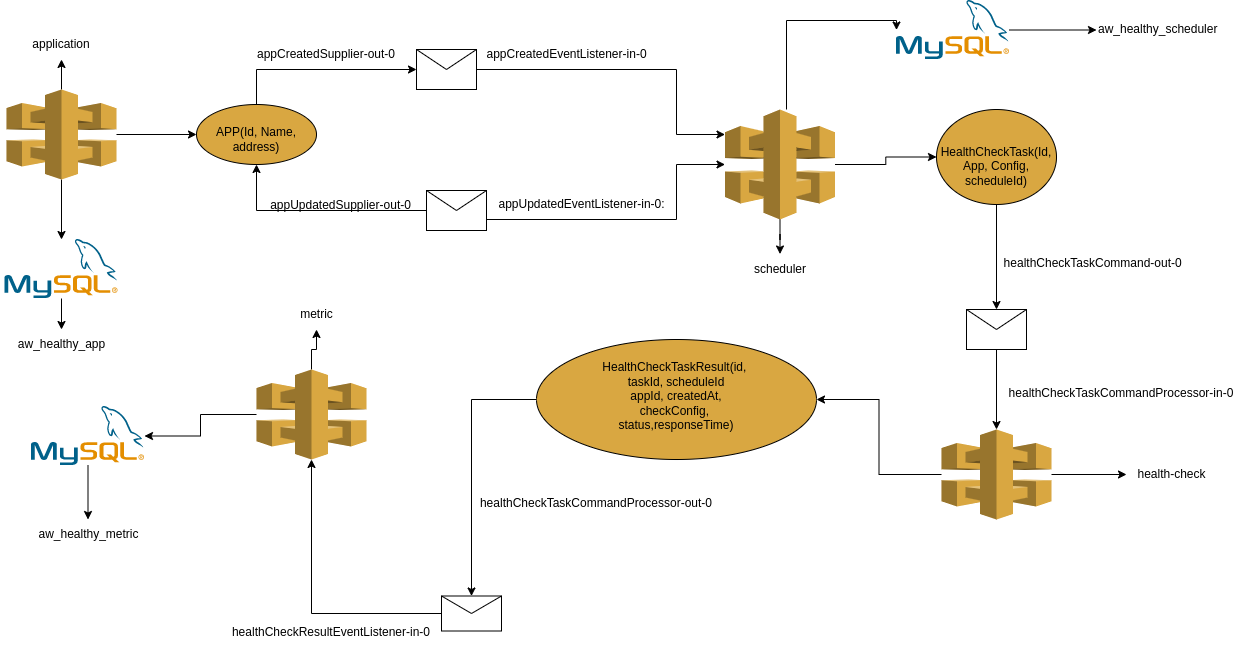

The diagram above was exported from draw.io. Its source (the exported page's mxGraphModel, read from the mxfile embedded in the PNG):
<mxGraphModel dx="1412" dy="859" grid="1" gridSize="10" guides="1" tooltips="1" connect="1" arrows="1" fold="1" page="1" pageScale="1" pageWidth="827" pageHeight="1169" math="0" shadow="0">
  <root>
    <mxCell id="0" />
    <mxCell id="1" parent="0" />
    <mxCell id="2ViXGIsyGjE3DWEQ9ZrH-13" value="" style="edgeStyle=orthogonalEdgeStyle;rounded=0;orthogonalLoop=1;jettySize=auto;html=1;" edge="1" parent="1" source="2ViXGIsyGjE3DWEQ9ZrH-1" target="2ViXGIsyGjE3DWEQ9ZrH-12">
      <mxGeometry relative="1" as="geometry" />
    </mxCell>
    <mxCell id="2ViXGIsyGjE3DWEQ9ZrH-1" value="" style="shape=image;verticalLabelPosition=bottom;labelBackgroundColor=#ffffff;verticalAlign=top;aspect=fixed;imageAspect=0;image=data:image/svg+xml,(base64 omitted: 9848 chars);" vertex="1" parent="1">
      <mxGeometry x="78.5" y="260" width="113" height="59" as="geometry" />
    </mxCell>
    <mxCell id="2ViXGIsyGjE3DWEQ9ZrH-6" value="" style="edgeStyle=orthogonalEdgeStyle;rounded=0;orthogonalLoop=1;jettySize=auto;html=1;" edge="1" parent="1" source="2ViXGIsyGjE3DWEQ9ZrH-2" target="2ViXGIsyGjE3DWEQ9ZrH-5">
      <mxGeometry relative="1" as="geometry" />
    </mxCell>
    <mxCell id="2ViXGIsyGjE3DWEQ9ZrH-11" value="" style="edgeStyle=orthogonalEdgeStyle;rounded=0;orthogonalLoop=1;jettySize=auto;html=1;" edge="1" parent="1" source="2ViXGIsyGjE3DWEQ9ZrH-2" target="2ViXGIsyGjE3DWEQ9ZrH-1">
      <mxGeometry relative="1" as="geometry" />
    </mxCell>
    <mxCell id="2ViXGIsyGjE3DWEQ9ZrH-180" style="edgeStyle=orthogonalEdgeStyle;rounded=0;orthogonalLoop=1;jettySize=auto;html=1;" edge="1" parent="1" source="2ViXGIsyGjE3DWEQ9ZrH-2" target="2ViXGIsyGjE3DWEQ9ZrH-10">
      <mxGeometry relative="1" as="geometry" />
    </mxCell>
    <mxCell id="2ViXGIsyGjE3DWEQ9ZrH-2" value="" style="outlineConnect=0;dashed=0;verticalLabelPosition=bottom;verticalAlign=top;align=center;html=1;shape=mxgraph.aws3.api_gateway;fillColor=#D9A741;gradientColor=none;" vertex="1" parent="1">
      <mxGeometry x="80" y="110" width="110" height="90" as="geometry" />
    </mxCell>
    <mxCell id="2ViXGIsyGjE3DWEQ9ZrH-8" value="" style="edgeStyle=orthogonalEdgeStyle;rounded=0;orthogonalLoop=1;jettySize=auto;html=1;entryX=0;entryY=0.5;entryDx=0;entryDy=0;" edge="1" parent="1" source="2ViXGIsyGjE3DWEQ9ZrH-5" target="2ViXGIsyGjE3DWEQ9ZrH-15">
      <mxGeometry relative="1" as="geometry">
        <mxPoint x="480" y="155" as="targetPoint" />
        <Array as="points">
          <mxPoint x="330" y="90" />
        </Array>
      </mxGeometry>
    </mxCell>
    <mxCell id="2ViXGIsyGjE3DWEQ9ZrH-5" value="&lt;br&gt;APP(Id, Name, address)" style="ellipse;whiteSpace=wrap;html=1;verticalAlign=top;fillColor=#D9A741;dashed=0;gradientColor=none;" vertex="1" parent="1">
      <mxGeometry x="270" y="125" width="120" height="60" as="geometry" />
    </mxCell>
    <mxCell id="2ViXGIsyGjE3DWEQ9ZrH-10" value="application&lt;br&gt;" style="text;html=1;strokeColor=none;fillColor=none;align=center;verticalAlign=middle;whiteSpace=wrap;rounded=0;" vertex="1" parent="1">
      <mxGeometry x="105" y="50" width="60" height="30" as="geometry" />
    </mxCell>
    <mxCell id="2ViXGIsyGjE3DWEQ9ZrH-12" value="aw_healthy_app" style="text;html=1;strokeColor=none;fillColor=none;align=center;verticalAlign=middle;whiteSpace=wrap;rounded=0;" vertex="1" parent="1">
      <mxGeometry x="74.5" y="350" width="121" height="30" as="geometry" />
    </mxCell>
    <mxCell id="2ViXGIsyGjE3DWEQ9ZrH-30" style="edgeStyle=orthogonalEdgeStyle;rounded=0;orthogonalLoop=1;jettySize=auto;html=1;" edge="1" parent="1" source="2ViXGIsyGjE3DWEQ9ZrH-15" target="2ViXGIsyGjE3DWEQ9ZrH-25">
      <mxGeometry relative="1" as="geometry">
        <mxPoint x="700" y="80" as="targetPoint" />
        <Array as="points">
          <mxPoint x="750" y="90" />
          <mxPoint x="750" y="155" />
        </Array>
      </mxGeometry>
    </mxCell>
    <mxCell id="2ViXGIsyGjE3DWEQ9ZrH-15" value="" style="shape=message;html=1;whiteSpace=wrap;html=1;outlineConnect=0;" vertex="1" parent="1">
      <mxGeometry x="490" y="70" width="60" height="40" as="geometry" />
    </mxCell>
    <mxCell id="2ViXGIsyGjE3DWEQ9ZrH-18" style="edgeStyle=orthogonalEdgeStyle;rounded=0;orthogonalLoop=1;jettySize=auto;html=1;" edge="1" parent="1" source="2ViXGIsyGjE3DWEQ9ZrH-16" target="2ViXGIsyGjE3DWEQ9ZrH-5">
      <mxGeometry relative="1" as="geometry">
        <mxPoint x="450" y="260" as="targetPoint" />
      </mxGeometry>
    </mxCell>
    <mxCell id="2ViXGIsyGjE3DWEQ9ZrH-31" style="edgeStyle=orthogonalEdgeStyle;rounded=0;orthogonalLoop=1;jettySize=auto;html=1;" edge="1" parent="1" source="2ViXGIsyGjE3DWEQ9ZrH-16" target="2ViXGIsyGjE3DWEQ9ZrH-25">
      <mxGeometry relative="1" as="geometry">
        <mxPoint x="720" y="200" as="targetPoint" />
        <Array as="points">
          <mxPoint x="750" y="240" />
          <mxPoint x="750" y="185" />
        </Array>
      </mxGeometry>
    </mxCell>
    <mxCell id="2ViXGIsyGjE3DWEQ9ZrH-16" value="" style="shape=message;html=1;whiteSpace=wrap;html=1;outlineConnect=0;" vertex="1" parent="1">
      <mxGeometry x="500" y="211" width="60" height="40" as="geometry" />
    </mxCell>
    <mxCell id="2ViXGIsyGjE3DWEQ9ZrH-19" value="appCreatedSupplier-out-0" style="text;html=1;strokeColor=none;fillColor=none;align=center;verticalAlign=middle;whiteSpace=wrap;rounded=0;" vertex="1" parent="1">
      <mxGeometry x="320" y="60" width="160" height="30" as="geometry" />
    </mxCell>
    <mxCell id="2ViXGIsyGjE3DWEQ9ZrH-23" value="appUpdatedSupplier-out-0" style="text;html=1;align=center;verticalAlign=middle;resizable=0;points=[];autosize=1;strokeColor=none;fillColor=none;" vertex="1" parent="1">
      <mxGeometry x="334" y="211" width="160" height="30" as="geometry" />
    </mxCell>
    <mxCell id="2ViXGIsyGjE3DWEQ9ZrH-128" style="edgeStyle=orthogonalEdgeStyle;rounded=0;orthogonalLoop=1;jettySize=auto;html=1;" edge="1" parent="1" source="2ViXGIsyGjE3DWEQ9ZrH-25" target="2ViXGIsyGjE3DWEQ9ZrH-127">
      <mxGeometry relative="1" as="geometry" />
    </mxCell>
    <mxCell id="2ViXGIsyGjE3DWEQ9ZrH-163" style="edgeStyle=orthogonalEdgeStyle;rounded=0;orthogonalLoop=1;jettySize=auto;html=1;entryX=0;entryY=0.5;entryDx=0;entryDy=0;" edge="1" parent="1" source="2ViXGIsyGjE3DWEQ9ZrH-25" target="2ViXGIsyGjE3DWEQ9ZrH-35">
      <mxGeometry relative="1" as="geometry">
        <Array as="points">
          <mxPoint x="860" y="41" />
        </Array>
      </mxGeometry>
    </mxCell>
    <mxCell id="2ViXGIsyGjE3DWEQ9ZrH-178" style="edgeStyle=orthogonalEdgeStyle;rounded=0;orthogonalLoop=1;jettySize=auto;html=1;" edge="1" parent="1" source="2ViXGIsyGjE3DWEQ9ZrH-25" target="2ViXGIsyGjE3DWEQ9ZrH-32">
      <mxGeometry relative="1" as="geometry" />
    </mxCell>
    <mxCell id="2ViXGIsyGjE3DWEQ9ZrH-25" value="" style="outlineConnect=0;dashed=0;verticalLabelPosition=bottom;verticalAlign=top;align=center;html=1;shape=mxgraph.aws3.api_gateway;fillColor=#D9A741;gradientColor=none;" vertex="1" parent="1">
      <mxGeometry x="798.5" y="130" width="110" height="110" as="geometry" />
    </mxCell>
    <mxCell id="2ViXGIsyGjE3DWEQ9ZrH-32" value="scheduler" style="text;html=1;strokeColor=none;fillColor=none;align=center;verticalAlign=middle;whiteSpace=wrap;rounded=0;" vertex="1" parent="1">
      <mxGeometry x="823.5" y="274.5" width="60" height="30" as="geometry" />
    </mxCell>
    <mxCell id="2ViXGIsyGjE3DWEQ9ZrH-164" style="edgeStyle=orthogonalEdgeStyle;rounded=0;orthogonalLoop=1;jettySize=auto;html=1;" edge="1" parent="1" source="2ViXGIsyGjE3DWEQ9ZrH-35" target="2ViXGIsyGjE3DWEQ9ZrH-162">
      <mxGeometry relative="1" as="geometry" />
    </mxCell>
    <mxCell id="2ViXGIsyGjE3DWEQ9ZrH-35" value="" style="shape=image;verticalLabelPosition=bottom;labelBackgroundColor=#ffffff;verticalAlign=top;aspect=fixed;imageAspect=0;image=data:image/svg+xml,(base64 omitted: 9848 chars);" vertex="1" parent="1">
      <mxGeometry x="970" y="21" width="113" height="59" as="geometry" />
    </mxCell>
    <mxCell id="2ViXGIsyGjE3DWEQ9ZrH-132" style="edgeStyle=orthogonalEdgeStyle;rounded=0;orthogonalLoop=1;jettySize=auto;html=1;" edge="1" parent="1" source="2ViXGIsyGjE3DWEQ9ZrH-112" target="2ViXGIsyGjE3DWEQ9ZrH-131">
      <mxGeometry relative="1" as="geometry" />
    </mxCell>
    <mxCell id="2ViXGIsyGjE3DWEQ9ZrH-112" value="" style="shape=message;html=1;whiteSpace=wrap;html=1;outlineConnect=0;" vertex="1" parent="1">
      <mxGeometry x="1040" y="330" width="60" height="40" as="geometry" />
    </mxCell>
    <mxCell id="2ViXGIsyGjE3DWEQ9ZrH-121" value="appCreatedEventListener-in-0" style="text;html=1;align=center;verticalAlign=middle;resizable=0;points=[];autosize=1;strokeColor=none;fillColor=none;" vertex="1" parent="1">
      <mxGeometry x="550" y="60" width="180" height="30" as="geometry" />
    </mxCell>
    <mxCell id="2ViXGIsyGjE3DWEQ9ZrH-123" value="appUpdatedEventListener-in-0:" style="text;html=1;align=center;verticalAlign=middle;resizable=0;points=[];autosize=1;strokeColor=none;fillColor=none;" vertex="1" parent="1">
      <mxGeometry x="560" y="210" width="190" height="30" as="geometry" />
    </mxCell>
    <mxCell id="2ViXGIsyGjE3DWEQ9ZrH-174" style="edgeStyle=orthogonalEdgeStyle;rounded=0;orthogonalLoop=1;jettySize=auto;html=1;entryX=0.5;entryY=0;entryDx=0;entryDy=0;" edge="1" parent="1" source="2ViXGIsyGjE3DWEQ9ZrH-127" target="2ViXGIsyGjE3DWEQ9ZrH-112">
      <mxGeometry relative="1" as="geometry" />
    </mxCell>
    <mxCell id="2ViXGIsyGjE3DWEQ9ZrH-127" value="&lt;br&gt;&lt;br&gt;HealthCheckTask(Id, App, Config, scheduleId)" style="ellipse;whiteSpace=wrap;html=1;verticalAlign=top;fillColor=#D9A741;dashed=0;gradientColor=none;" vertex="1" parent="1">
      <mxGeometry x="1010" y="130" width="120" height="95" as="geometry" />
    </mxCell>
    <mxCell id="2ViXGIsyGjE3DWEQ9ZrH-130" value="&amp;nbsp;healthCheckTaskCommand-out-0" style="text;html=1;strokeColor=none;fillColor=none;align=center;verticalAlign=middle;whiteSpace=wrap;rounded=0;" vertex="1" parent="1">
      <mxGeometry x="1070" y="270" width="190" height="27" as="geometry" />
    </mxCell>
    <mxCell id="2ViXGIsyGjE3DWEQ9ZrH-135" style="edgeStyle=orthogonalEdgeStyle;rounded=0;orthogonalLoop=1;jettySize=auto;html=1;" edge="1" parent="1" source="2ViXGIsyGjE3DWEQ9ZrH-131" target="2ViXGIsyGjE3DWEQ9ZrH-134">
      <mxGeometry relative="1" as="geometry" />
    </mxCell>
    <mxCell id="2ViXGIsyGjE3DWEQ9ZrH-175" style="edgeStyle=orthogonalEdgeStyle;rounded=0;orthogonalLoop=1;jettySize=auto;html=1;" edge="1" parent="1" source="2ViXGIsyGjE3DWEQ9ZrH-131" target="2ViXGIsyGjE3DWEQ9ZrH-136">
      <mxGeometry relative="1" as="geometry" />
    </mxCell>
    <mxCell id="2ViXGIsyGjE3DWEQ9ZrH-131" value="" style="outlineConnect=0;dashed=0;verticalLabelPosition=bottom;verticalAlign=top;align=center;html=1;shape=mxgraph.aws3.api_gateway;fillColor=#D9A741;gradientColor=none;" vertex="1" parent="1">
      <mxGeometry x="1015" y="450" width="110" height="90" as="geometry" />
    </mxCell>
    <mxCell id="2ViXGIsyGjE3DWEQ9ZrH-133" value="healthCheckTaskCommandProcessor-in-0" style="text;html=1;strokeColor=none;fillColor=none;align=center;verticalAlign=middle;whiteSpace=wrap;rounded=0;" vertex="1" parent="1">
      <mxGeometry x="1080" y="400" width="230" height="27" as="geometry" />
    </mxCell>
    <mxCell id="2ViXGIsyGjE3DWEQ9ZrH-134" value="health-check" style="text;html=1;align=center;verticalAlign=middle;resizable=0;points=[];autosize=1;strokeColor=none;fillColor=none;" vertex="1" parent="1">
      <mxGeometry x="1200" y="480" width="90" height="30" as="geometry" />
    </mxCell>
    <mxCell id="2ViXGIsyGjE3DWEQ9ZrH-176" style="edgeStyle=orthogonalEdgeStyle;rounded=0;orthogonalLoop=1;jettySize=auto;html=1;entryX=0.5;entryY=0;entryDx=0;entryDy=0;" edge="1" parent="1" source="2ViXGIsyGjE3DWEQ9ZrH-136" target="2ViXGIsyGjE3DWEQ9ZrH-140">
      <mxGeometry relative="1" as="geometry" />
    </mxCell>
    <mxCell id="2ViXGIsyGjE3DWEQ9ZrH-136" value="&lt;br&gt;HealthCheckTaskResult(&lt;span style=&quot;background-color: initial;&quot;&gt;id,&amp;nbsp;&lt;/span&gt;&lt;div&gt;taskId,&amp;nbsp;&lt;span style=&quot;background-color: initial;&quot;&gt;scheduleId&lt;/span&gt;&lt;/div&gt;&lt;div&gt;appId,&amp;nbsp;&lt;span style=&quot;background-color: initial;&quot;&gt;createdAt,&lt;/span&gt;&lt;/div&gt;&lt;div&gt;checkConfig,&amp;nbsp;&lt;/div&gt;&lt;div&gt;status,&lt;span style=&quot;background-color: initial;&quot;&gt;responseTime)&lt;/span&gt;&lt;/div&gt;" style="ellipse;whiteSpace=wrap;html=1;verticalAlign=top;fillColor=#D9A741;dashed=0;gradientColor=none;" vertex="1" parent="1">
      <mxGeometry x="610" y="360" width="280" height="120" as="geometry" />
    </mxCell>
    <mxCell id="2ViXGIsyGjE3DWEQ9ZrH-144" style="edgeStyle=orthogonalEdgeStyle;rounded=0;orthogonalLoop=1;jettySize=auto;html=1;" edge="1" parent="1" source="2ViXGIsyGjE3DWEQ9ZrH-140" target="2ViXGIsyGjE3DWEQ9ZrH-145">
      <mxGeometry relative="1" as="geometry">
        <mxPoint x="1170" y="351.5" as="targetPoint" />
      </mxGeometry>
    </mxCell>
    <mxCell id="2ViXGIsyGjE3DWEQ9ZrH-140" value="" style="shape=message;html=1;whiteSpace=wrap;html=1;outlineConnect=0;" vertex="1" parent="1">
      <mxGeometry x="515" y="616.5" width="60" height="35" as="geometry" />
    </mxCell>
    <mxCell id="2ViXGIsyGjE3DWEQ9ZrH-142" value="healthCheckTaskCommandProcessor-out-0" style="text;html=1;strokeColor=none;fillColor=none;align=center;verticalAlign=middle;whiteSpace=wrap;rounded=0;" vertex="1" parent="1">
      <mxGeometry x="550" y="510" width="240" height="27" as="geometry" />
    </mxCell>
    <mxCell id="2ViXGIsyGjE3DWEQ9ZrH-155" style="edgeStyle=orthogonalEdgeStyle;rounded=0;orthogonalLoop=1;jettySize=auto;html=1;" edge="1" parent="1" source="2ViXGIsyGjE3DWEQ9ZrH-145" target="2ViXGIsyGjE3DWEQ9ZrH-154">
      <mxGeometry relative="1" as="geometry" />
    </mxCell>
    <mxCell id="2ViXGIsyGjE3DWEQ9ZrH-177" style="edgeStyle=orthogonalEdgeStyle;rounded=0;orthogonalLoop=1;jettySize=auto;html=1;" edge="1" parent="1" source="2ViXGIsyGjE3DWEQ9ZrH-145" target="2ViXGIsyGjE3DWEQ9ZrH-160">
      <mxGeometry relative="1" as="geometry" />
    </mxCell>
    <mxCell id="2ViXGIsyGjE3DWEQ9ZrH-145" value="" style="outlineConnect=0;dashed=0;verticalLabelPosition=bottom;verticalAlign=top;align=center;html=1;shape=mxgraph.aws3.api_gateway;fillColor=#D9A741;gradientColor=none;" vertex="1" parent="1">
      <mxGeometry x="330" y="390" width="110" height="90" as="geometry" />
    </mxCell>
    <mxCell id="2ViXGIsyGjE3DWEQ9ZrH-154" value="metric" style="text;html=1;align=center;verticalAlign=middle;resizable=0;points=[];autosize=1;strokeColor=none;fillColor=none;" vertex="1" parent="1">
      <mxGeometry x="360" y="320" width="60" height="30" as="geometry" />
    </mxCell>
    <mxCell id="2ViXGIsyGjE3DWEQ9ZrH-156" value="healthCheckResultEventListener-in-0" style="text;html=1;strokeColor=none;fillColor=none;align=center;verticalAlign=middle;whiteSpace=wrap;rounded=0;" vertex="1" parent="1">
      <mxGeometry x="285" y="639" width="240" height="27" as="geometry" />
    </mxCell>
    <mxCell id="2ViXGIsyGjE3DWEQ9ZrH-159" value="aw_healthy_metric" style="text;html=1;align=center;verticalAlign=middle;resizable=0;points=[];autosize=1;strokeColor=none;fillColor=none;" vertex="1" parent="1">
      <mxGeometry x="101.5" y="540" width="120" height="30" as="geometry" />
    </mxCell>
    <mxCell id="2ViXGIsyGjE3DWEQ9ZrH-161" style="edgeStyle=orthogonalEdgeStyle;rounded=0;orthogonalLoop=1;jettySize=auto;html=1;" edge="1" parent="1" source="2ViXGIsyGjE3DWEQ9ZrH-160" target="2ViXGIsyGjE3DWEQ9ZrH-159">
      <mxGeometry relative="1" as="geometry" />
    </mxCell>
    <mxCell id="2ViXGIsyGjE3DWEQ9ZrH-160" value="" style="shape=image;verticalLabelPosition=bottom;labelBackgroundColor=#ffffff;verticalAlign=top;aspect=fixed;imageAspect=0;image=data:image/svg+xml,(base64 omitted: 9848 chars);" vertex="1" parent="1">
      <mxGeometry x="105" y="427" width="113" height="59" as="geometry" />
    </mxCell>
    <mxCell id="2ViXGIsyGjE3DWEQ9ZrH-162" value="aw_healthy_scheduler" style="text;whiteSpace=wrap;html=1;" vertex="1" parent="1">
      <mxGeometry x="1170" y="35.5" width="150" height="30" as="geometry" />
    </mxCell>
  </root>
</mxGraphModel>